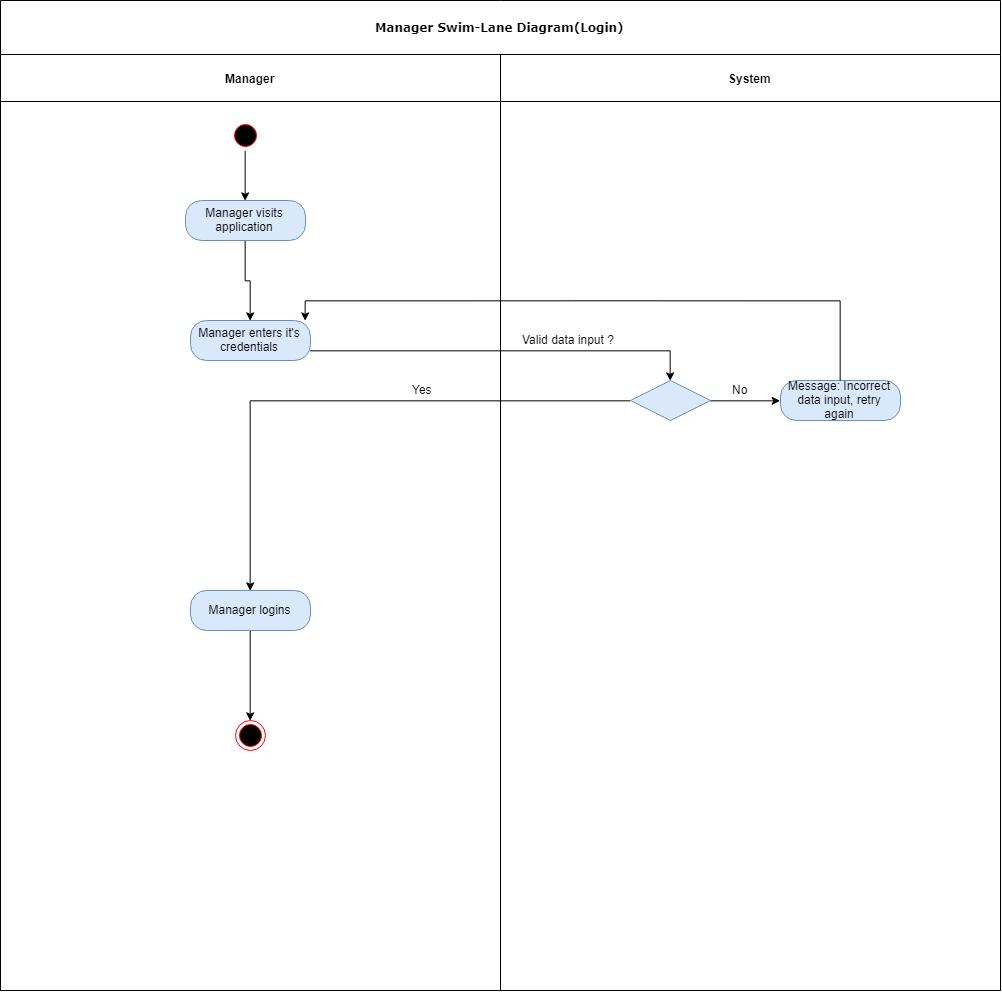

The diagram above was exported from draw.io. Its source (the exported page's mxGraphModel, read from the mxfile embedded in the PNG):
<mxGraphModel dx="1257" dy="643" grid="1" gridSize="10" guides="1" tooltips="1" connect="1" arrows="1" fold="1" page="1" pageScale="1" pageWidth="850" pageHeight="1100" background="#ffffff" math="0" shadow="0">
  <root>
    <mxCell id="0" />
    <mxCell id="1" parent="0" />
    <mxCell id="2" value="Manager Swim-Lane Diagram(Login)" style="swimlane;html=1;childLayout=stackLayout;startSize=54;rounded=0;shadow=0;comic=0;labelBackgroundColor=none;strokeColor=#000000;strokeWidth=1;fillColor=#ffffff;fontFamily=Verdana;fontSize=12;fontColor=#000000;align=center;" vertex="1" parent="1">
      <mxGeometry x="40" y="20" width="1000" height="990" as="geometry" />
    </mxCell>
    <mxCell id="3" value="Manager" style="swimlane;html=1;startSize=47;" vertex="1" parent="2">
      <mxGeometry y="54" width="500" height="936" as="geometry" />
    </mxCell>
    <mxCell id="4" style="edgeStyle=orthogonalEdgeStyle;rounded=0;orthogonalLoop=1;jettySize=auto;html=1;exitX=0.5;exitY=1;exitDx=0;exitDy=0;entryX=0.5;entryY=0;entryDx=0;entryDy=0;" edge="1" parent="3" source="5" target="7">
      <mxGeometry relative="1" as="geometry" />
    </mxCell>
    <mxCell id="5" value="" style="ellipse;html=1;shape=startState;fillColor=#000000;strokeColor=#ff0000;" vertex="1" parent="3">
      <mxGeometry x="230" y="66" width="30" height="30" as="geometry" />
    </mxCell>
    <mxCell id="6" style="edgeStyle=orthogonalEdgeStyle;rounded=0;orthogonalLoop=1;jettySize=auto;html=1;exitX=0.5;exitY=1;exitDx=0;exitDy=0;entryX=0.5;entryY=0;entryDx=0;entryDy=0;" edge="1" parent="3" source="7" target="8">
      <mxGeometry relative="1" as="geometry" />
    </mxCell>
    <mxCell id="7" value="Manager visits application" style="rounded=1;whiteSpace=wrap;html=1;arcSize=40;fillColor=#dae8fc;strokeColor=#6c8ebf;" vertex="1" parent="3">
      <mxGeometry x="185" y="146" width="120" height="40" as="geometry" />
    </mxCell>
    <mxCell id="8" value="Manager enters it's credentials" style="rounded=1;whiteSpace=wrap;html=1;arcSize=40;fillColor=#dae8fc;strokeColor=#6c8ebf;" vertex="1" parent="3">
      <mxGeometry x="190" y="266" width="120" height="40" as="geometry" />
    </mxCell>
    <mxCell id="9" style="edgeStyle=orthogonalEdgeStyle;rounded=0;orthogonalLoop=1;jettySize=auto;html=1;exitX=0.5;exitY=1;exitDx=0;exitDy=0;entryX=0.5;entryY=0;entryDx=0;entryDy=0;" edge="1" parent="3" source="10" target="12">
      <mxGeometry relative="1" as="geometry" />
    </mxCell>
    <mxCell id="10" value="Manager logins" style="rounded=1;whiteSpace=wrap;html=1;arcSize=40;fillColor=#dae8fc;strokeColor=#6c8ebf;" vertex="1" parent="3">
      <mxGeometry x="190" y="536" width="120" height="40" as="geometry" />
    </mxCell>
    <mxCell id="11" value="Yes" style="text;html=1;resizable=0;points=[];autosize=1;align=left;verticalAlign=top;spacingTop=-4;" vertex="1" parent="3">
      <mxGeometry x="410" y="326" width="40" height="20" as="geometry" />
    </mxCell>
    <mxCell id="12" value="" style="ellipse;html=1;shape=endState;fillColor=#000000;strokeColor=#ff0000;" vertex="1" parent="3">
      <mxGeometry x="235" y="666" width="30" height="30" as="geometry" />
    </mxCell>
    <mxCell id="13" value="System" style="swimlane;html=1;startSize=47;" vertex="1" parent="2">
      <mxGeometry x="500" y="54" width="500" height="936" as="geometry" />
    </mxCell>
    <mxCell id="14" value="Message: Incorrect data input, retry again" style="rounded=1;whiteSpace=wrap;html=1;arcSize=40;fillColor=#dae8fc;strokeColor=#6c8ebf;" vertex="1" parent="13">
      <mxGeometry x="280" y="326" width="120" height="40" as="geometry" />
    </mxCell>
    <mxCell id="15" style="edgeStyle=orthogonalEdgeStyle;rounded=0;orthogonalLoop=1;jettySize=auto;html=1;exitX=1;exitY=0.5;exitDx=0;exitDy=0;entryX=0;entryY=0.5;entryDx=0;entryDy=0;" edge="1" parent="13" source="16" target="14">
      <mxGeometry relative="1" as="geometry" />
    </mxCell>
    <mxCell id="16" value="" style="rhombus;whiteSpace=wrap;html=1;fillColor=#dae8fc;strokeColor=#6c8ebf;" vertex="1" parent="13">
      <mxGeometry x="130" y="326" width="80" height="40" as="geometry" />
    </mxCell>
    <mxCell id="17" value="Valid data input ?" style="text;html=1;resizable=0;points=[];autosize=1;align=left;verticalAlign=top;spacingTop=-4;" vertex="1" parent="13">
      <mxGeometry x="20" y="276" width="110" height="20" as="geometry" />
    </mxCell>
    <mxCell id="18" style="edgeStyle=orthogonalEdgeStyle;rounded=0;orthogonalLoop=1;jettySize=auto;html=1;exitX=1;exitY=0.75;exitDx=0;exitDy=0;entryX=0.5;entryY=0;entryDx=0;entryDy=0;" edge="1" parent="2" source="8" target="16">
      <mxGeometry relative="1" as="geometry" />
    </mxCell>
    <mxCell id="19" style="edgeStyle=orthogonalEdgeStyle;rounded=0;orthogonalLoop=1;jettySize=auto;html=1;exitX=0.5;exitY=0;exitDx=0;exitDy=0;entryX=0.958;entryY=0.008;entryDx=0;entryDy=0;entryPerimeter=0;" edge="1" parent="2" source="14" target="8">
      <mxGeometry relative="1" as="geometry" />
    </mxCell>
    <mxCell id="20" style="edgeStyle=orthogonalEdgeStyle;rounded=0;orthogonalLoop=1;jettySize=auto;html=1;exitX=0;exitY=0.5;exitDx=0;exitDy=0;entryX=0.5;entryY=0;entryDx=0;entryDy=0;" edge="1" parent="2" source="16" target="10">
      <mxGeometry relative="1" as="geometry" />
    </mxCell>
    <mxCell id="21" value="No" style="text;html=1;resizable=0;points=[];autosize=1;align=left;verticalAlign=top;spacingTop=-4;" vertex="1" parent="1">
      <mxGeometry x="770" y="400" width="30" height="20" as="geometry" />
    </mxCell>
  </root>
</mxGraphModel>